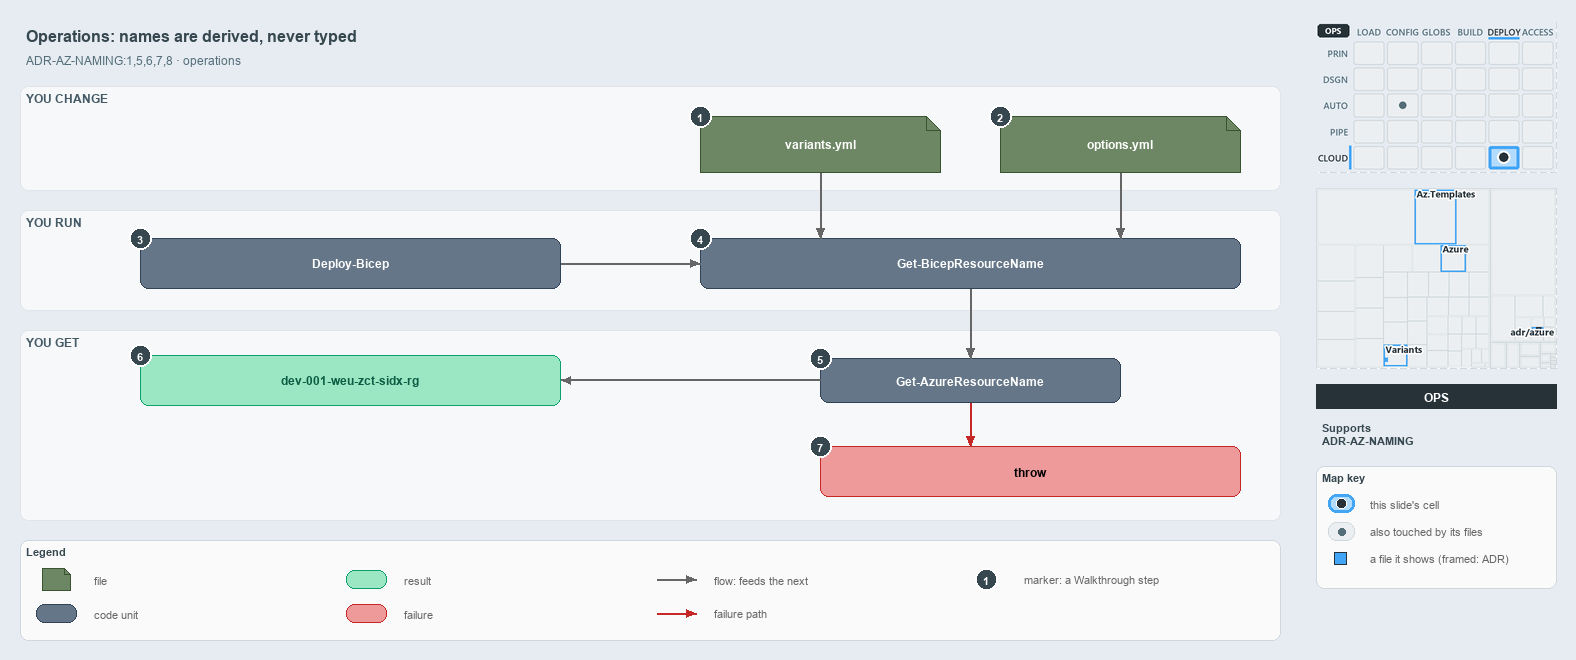

The diagram above was exported from draw.io. Its source (the exported page's mxGraphModel, read from the mxfile embedded in the PNG):
<mxGraphModel dx="1024" dy="768" grid="0" gridSize="10" guides="1" tooltips="1" connect="1" arrows="1" fold="1" page="1" pageScale="1" pageWidth="1572" pageHeight="654" background="#E6ECF2" math="0" shadow="0">
  <root>
    <mxCell id="0" />
    <mxCell id="1" parent="0" />
    <mxCell id="title" value="Operations: names are derived, never typed" style="text;html=1;align=left;verticalAlign=middle;fontSize=16;fontStyle=1;fontColor=#37474F;" vertex="1" parent="1">
      <mxGeometry x="20" y="14" width="1260" height="30" as="geometry" />
    </mxCell>
    <mxCell id="subtitle" value="ADR-AZ-NAMING:1,5,6,7,8 · operations" style="text;html=1;align=left;verticalAlign=middle;fontSize=12;fontColor=#546E7A;" vertex="1" parent="1">
      <mxGeometry x="20" y="44" width="1240" height="20" as="geometry" />
    </mxCell>
    <mxCell id="band-change" value="YOU CHANGE" style="rounded=1;html=1;arcSize=3;fillColor=#F6F8FA;strokeColor=#E1E4E8;verticalAlign=top;align=left;spacingLeft=8;fontStyle=1;fontSize=12;fontColor=#455A64;" vertex="1" parent="1">
      <mxGeometry x="20" y="80" width="1260" height="104" as="geometry" />
    </mxCell>
    <mxCell id="band-run" value="YOU RUN" style="rounded=1;html=1;arcSize=3;fillColor=#F6F8FA;strokeColor=#E1E4E8;verticalAlign=top;align=left;spacingLeft=8;fontStyle=1;fontSize=12;fontColor=#455A64;" vertex="1" parent="1">
      <mxGeometry x="20" y="204" width="1260" height="100" as="geometry" />
    </mxCell>
    <mxCell id="band-get" value="YOU GET" style="rounded=1;html=1;arcSize=3;fillColor=#F6F8FA;strokeColor=#E1E4E8;verticalAlign=top;align=left;spacingLeft=8;fontStyle=1;fontSize=12;fontColor=#455A64;" vertex="1" parent="1">
      <mxGeometry x="20" y="324" width="1260" height="190" as="geometry" />
    </mxCell>
    <mxCell id="variants" value="&lt;b&gt;variants.yml&lt;/b&gt;" style="shape=note;size=14;whiteSpace=wrap;html=1;fillColor=#6d8764;strokeColor=#3a5431;fontColor=#FFFFFF;fontSize=12;" vertex="1" parent="1">
      <mxGeometry x="700" y="110" width="240" height="56" as="geometry" />
    </mxCell>
    <mxCell id="options" value="&lt;b&gt;options.yml&lt;/b&gt;" style="shape=note;size=14;whiteSpace=wrap;html=1;fillColor=#6d8764;strokeColor=#3a5431;fontColor=#FFFFFF;fontSize=12;" vertex="1" parent="1">
      <mxGeometry x="1000" y="110" width="240" height="56" as="geometry" />
    </mxCell>
    <mxCell id="deploy" value="&lt;b&gt;Deploy-Bicep&lt;/b&gt;" style="rounded=1;whiteSpace=wrap;html=1;arcSize=20;fillColor=#647687;strokeColor=#314354;fontColor=#FFFFFF;fontSize=12;" vertex="1" parent="1">
      <mxGeometry x="140" y="232" width="420" height="50" as="geometry" />
    </mxCell>
    <mxCell id="preview" value="&lt;b&gt;Get-BicepResourceName&lt;/b&gt;" style="rounded=1;whiteSpace=wrap;html=1;arcSize=20;fillColor=#647687;strokeColor=#314354;fontColor=#FFFFFF;fontSize=12;" vertex="1" parent="1">
      <mxGeometry x="700" y="232" width="540" height="50" as="geometry" />
    </mxCell>
    <mxCell id="namer" value="&lt;b&gt;Get-AzureResourceName&lt;/b&gt;" style="rounded=1;whiteSpace=wrap;html=1;arcSize=20;fillColor=#647687;strokeColor=#314354;fontColor=#FFFFFF;fontSize=12;" vertex="1" parent="1">
      <mxGeometry x="820" y="352" width="300" height="44" as="geometry" />
    </mxCell>
    <mxCell id="name" value="&lt;b&gt;dev-001-weu-zct-sidx-rg&lt;/b&gt;" style="rounded=1;whiteSpace=wrap;html=1;arcSize=20;fillColor=#9BE7C4;strokeColor=#0E9F6E;fontColor=#0B5C43;fontSize=12;" vertex="1" parent="1">
      <mxGeometry x="140" y="349" width="420" height="50" as="geometry" />
    </mxCell>
    <mxCell id="throw" value="&lt;b&gt;throw&lt;/b&gt;" style="rounded=1;whiteSpace=wrap;html=1;arcSize=20;fillColor=#EF9A9A;strokeColor=#C62828;fontSize=12;" vertex="1" parent="1">
      <mxGeometry x="820" y="440" width="420" height="50" as="geometry" />
    </mxCell>
    <mxCell id="p-edge-variants-preview-a" value="" style="text;html=1;strokeColor=none;fillColor=none;" vertex="1" parent="1">
      <mxGeometry x="820" y="166" width="1" height="1" as="geometry" />
    </mxCell>
    <mxCell id="p-edge-variants-preview-b" value="" style="text;html=1;strokeColor=none;fillColor=none;" vertex="1" parent="1">
      <mxGeometry x="820" y="232" width="1" height="1" as="geometry" />
    </mxCell>
    <mxCell id="edge-variants-preview" value="" style="edgeStyle=orthogonalEdgeStyle;rounded=1;html=1;fontSize=11;endArrow=block;strokeColor=#666666;" edge="1" parent="1" source="p-edge-variants-preview-a" target="p-edge-variants-preview-b">
      <mxGeometry relative="1" as="geometry" />
    </mxCell>
    <mxCell id="p-edge-options-preview-a" value="" style="text;html=1;strokeColor=none;fillColor=none;" vertex="1" parent="1">
      <mxGeometry x="1120" y="166" width="1" height="1" as="geometry" />
    </mxCell>
    <mxCell id="p-edge-options-preview-b" value="" style="text;html=1;strokeColor=none;fillColor=none;" vertex="1" parent="1">
      <mxGeometry x="1120" y="232" width="1" height="1" as="geometry" />
    </mxCell>
    <mxCell id="edge-options-preview" value="" style="edgeStyle=orthogonalEdgeStyle;rounded=1;html=1;fontSize=11;endArrow=block;strokeColor=#666666;" edge="1" parent="1" source="p-edge-options-preview-a" target="p-edge-options-preview-b">
      <mxGeometry relative="1" as="geometry" />
    </mxCell>
    <mxCell id="p-edge-deploy-preview-a" value="" style="text;html=1;strokeColor=none;fillColor=none;" vertex="1" parent="1">
      <mxGeometry x="560" y="257" width="1" height="1" as="geometry" />
    </mxCell>
    <mxCell id="p-edge-deploy-preview-b" value="" style="text;html=1;strokeColor=none;fillColor=none;" vertex="1" parent="1">
      <mxGeometry x="700" y="257" width="1" height="1" as="geometry" />
    </mxCell>
    <mxCell id="edge-deploy-preview" value="" style="edgeStyle=orthogonalEdgeStyle;rounded=1;html=1;fontSize=11;endArrow=block;strokeColor=#666666;" edge="1" parent="1" source="p-edge-deploy-preview-a" target="p-edge-deploy-preview-b">
      <mxGeometry relative="1" as="geometry" />
    </mxCell>
    <mxCell id="p-edge-preview-namer-a" value="" style="text;html=1;strokeColor=none;fillColor=none;" vertex="1" parent="1">
      <mxGeometry x="970" y="282" width="1" height="1" as="geometry" />
    </mxCell>
    <mxCell id="p-edge-preview-namer-b" value="" style="text;html=1;strokeColor=none;fillColor=none;" vertex="1" parent="1">
      <mxGeometry x="970" y="352" width="1" height="1" as="geometry" />
    </mxCell>
    <mxCell id="edge-preview-namer" value="" style="edgeStyle=orthogonalEdgeStyle;rounded=1;html=1;fontSize=11;endArrow=block;strokeColor=#666666;" edge="1" parent="1" source="p-edge-preview-namer-a" target="p-edge-preview-namer-b">
      <mxGeometry relative="1" as="geometry" />
    </mxCell>
    <mxCell id="p-edge-namer-name-a" value="" style="text;html=1;strokeColor=none;fillColor=none;" vertex="1" parent="1">
      <mxGeometry x="820" y="374" width="1" height="1" as="geometry" />
    </mxCell>
    <mxCell id="p-edge-namer-name-b" value="" style="text;html=1;strokeColor=none;fillColor=none;" vertex="1" parent="1">
      <mxGeometry x="560" y="374" width="1" height="1" as="geometry" />
    </mxCell>
    <mxCell id="edge-namer-name" value="" style="edgeStyle=orthogonalEdgeStyle;rounded=1;html=1;fontSize=11;endArrow=block;strokeColor=#666666;" edge="1" parent="1" source="p-edge-namer-name-a" target="p-edge-namer-name-b">
      <mxGeometry relative="1" as="geometry" />
    </mxCell>
    <mxCell id="p-edge-namer-throw-a" value="" style="text;html=1;strokeColor=none;fillColor=none;" vertex="1" parent="1">
      <mxGeometry x="970" y="396" width="1" height="1" as="geometry" />
    </mxCell>
    <mxCell id="p-edge-namer-throw-b" value="" style="text;html=1;strokeColor=none;fillColor=none;" vertex="1" parent="1">
      <mxGeometry x="970" y="440" width="1" height="1" as="geometry" />
    </mxCell>
    <mxCell id="edge-namer-throw" value="" style="edgeStyle=orthogonalEdgeStyle;rounded=1;html=1;fontSize=11;endArrow=block;strokeColor=#C62828;" edge="1" parent="1" source="p-edge-namer-throw-a" target="p-edge-namer-throw-b">
      <mxGeometry relative="1" as="geometry" />
    </mxCell>
    <mxCell id="mark-1" value="1" style="ellipse;html=1;fillColor=#37474F;strokeColor=#FFFFFF;strokeWidth=2;fontColor=#FFFFFF;fontStyle=1;fontSize=11;" vertex="1" parent="1">
      <mxGeometry x="689" y="99" width="22" height="22" as="geometry" />
    </mxCell>
    <mxCell id="mark-2" value="2" style="ellipse;html=1;fillColor=#37474F;strokeColor=#FFFFFF;strokeWidth=2;fontColor=#FFFFFF;fontStyle=1;fontSize=11;" vertex="1" parent="1">
      <mxGeometry x="989" y="99" width="22" height="22" as="geometry" />
    </mxCell>
    <mxCell id="mark-3" value="3" style="ellipse;html=1;fillColor=#37474F;strokeColor=#FFFFFF;strokeWidth=2;fontColor=#FFFFFF;fontStyle=1;fontSize=11;" vertex="1" parent="1">
      <mxGeometry x="129" y="221" width="22" height="22" as="geometry" />
    </mxCell>
    <mxCell id="mark-4" value="4" style="ellipse;html=1;fillColor=#37474F;strokeColor=#FFFFFF;strokeWidth=2;fontColor=#FFFFFF;fontStyle=1;fontSize=11;" vertex="1" parent="1">
      <mxGeometry x="689" y="221" width="22" height="22" as="geometry" />
    </mxCell>
    <mxCell id="mark-5" value="5" style="ellipse;html=1;fillColor=#37474F;strokeColor=#FFFFFF;strokeWidth=2;fontColor=#FFFFFF;fontStyle=1;fontSize=11;" vertex="1" parent="1">
      <mxGeometry x="809" y="341" width="22" height="22" as="geometry" />
    </mxCell>
    <mxCell id="mark-6" value="6" style="ellipse;html=1;fillColor=#37474F;strokeColor=#FFFFFF;strokeWidth=2;fontColor=#FFFFFF;fontStyle=1;fontSize=11;" vertex="1" parent="1">
      <mxGeometry x="129" y="338" width="22" height="22" as="geometry" />
    </mxCell>
    <mxCell id="mark-7" value="7" style="ellipse;html=1;fillColor=#37474F;strokeColor=#FFFFFF;strokeWidth=2;fontColor=#FFFFFF;fontStyle=1;fontSize=11;" vertex="1" parent="1">
      <mxGeometry x="809" y="429" width="22" height="22" as="geometry" />
    </mxCell>
    <mxCell id="legend" value="&lt;b&gt;Legend&lt;/b&gt;" style="rounded=1;whiteSpace=wrap;html=1;arcSize=6;fillColor=#FAFAFA;strokeColor=#CFD8DC;align=left;verticalAlign=top;spacing=8;fontSize=11;fontColor=#37474F;" vertex="1" parent="1">
      <mxGeometry x="20" y="534" width="1260" height="100" as="geometry" />
    </mxCell>
    <mxCell id="legend-1" value="" style="shape=note;size=6;whiteSpace=wrap;html=1;fillColor=#6d8764;strokeColor=#3a5431;fontColor=#FFFFFF;" vertex="1" parent="1">
      <mxGeometry x="42" y="562" width="28" height="22" as="geometry" />
    </mxCell>
    <mxCell id="legend-1-text" value="file" style="text;html=1;align=left;verticalAlign=middle;fontSize=11;fontColor=#666666;" vertex="1" parent="1">
      <mxGeometry x="88" y="563" width="250" height="20" as="geometry" />
    </mxCell>
    <mxCell id="legend-2" value="" style="rounded=1;whiteSpace=wrap;html=1;arcSize=20;fillColor=#647687;strokeColor=#314354;fontColor=#FFFFFF;" vertex="1" parent="1">
      <mxGeometry x="36" y="598" width="40" height="18" as="geometry" />
    </mxCell>
    <mxCell id="legend-2-text" value="code unit" style="text;html=1;align=left;verticalAlign=middle;fontSize=11;fontColor=#666666;" vertex="1" parent="1">
      <mxGeometry x="88" y="597" width="250" height="20" as="geometry" />
    </mxCell>
    <mxCell id="legend-3" value="" style="rounded=1;whiteSpace=wrap;html=1;arcSize=20;fillColor=#9BE7C4;strokeColor=#0E9F6E;fontColor=#0B5C43;" vertex="1" parent="1">
      <mxGeometry x="346" y="564" width="40" height="18" as="geometry" />
    </mxCell>
    <mxCell id="legend-3-text" value="result" style="text;html=1;align=left;verticalAlign=middle;fontSize=11;fontColor=#666666;" vertex="1" parent="1">
      <mxGeometry x="398" y="563" width="250" height="20" as="geometry" />
    </mxCell>
    <mxCell id="legend-4" value="" style="rounded=1;whiteSpace=wrap;html=1;arcSize=20;fillColor=#EF9A9A;strokeColor=#C62828;" vertex="1" parent="1">
      <mxGeometry x="346" y="598" width="40" height="18" as="geometry" />
    </mxCell>
    <mxCell id="legend-4-text" value="failure" style="text;html=1;align=left;verticalAlign=middle;fontSize=11;fontColor=#666666;" vertex="1" parent="1">
      <mxGeometry x="398" y="597" width="250" height="20" as="geometry" />
    </mxCell>
    <mxCell id="legend-5-a" value="" style="text;html=1;strokeColor=none;fillColor=none;" vertex="1" parent="1">
      <mxGeometry x="656" y="573" width="1" height="1" as="geometry" />
    </mxCell>
    <mxCell id="legend-5-b" value="" style="text;html=1;strokeColor=none;fillColor=none;" vertex="1" parent="1">
      <mxGeometry x="696" y="573" width="1" height="1" as="geometry" />
    </mxCell>
    <mxCell id="legend-5" value="" style="edgeStyle=orthogonalEdgeStyle;rounded=1;html=1;endArrow=block;strokeColor=#666666;" edge="1" parent="1" source="legend-5-a" target="legend-5-b">
      <mxGeometry relative="1" as="geometry" />
    </mxCell>
    <mxCell id="legend-5-text" value="flow: feeds the next" style="text;html=1;align=left;verticalAlign=middle;fontSize=11;fontColor=#666666;" vertex="1" parent="1">
      <mxGeometry x="708" y="563" width="250" height="20" as="geometry" />
    </mxCell>
    <mxCell id="legend-6-a" value="" style="text;html=1;strokeColor=none;fillColor=none;" vertex="1" parent="1">
      <mxGeometry x="656" y="607" width="1" height="1" as="geometry" />
    </mxCell>
    <mxCell id="legend-6-b" value="" style="text;html=1;strokeColor=none;fillColor=none;" vertex="1" parent="1">
      <mxGeometry x="696" y="607" width="1" height="1" as="geometry" />
    </mxCell>
    <mxCell id="legend-6" value="" style="edgeStyle=orthogonalEdgeStyle;rounded=1;html=1;endArrow=block;strokeColor=#C62828;" edge="1" parent="1" source="legend-6-a" target="legend-6-b">
      <mxGeometry relative="1" as="geometry" />
    </mxCell>
    <mxCell id="legend-6-text" value="failure path" style="text;html=1;align=left;verticalAlign=middle;fontSize=11;fontColor=#666666;" vertex="1" parent="1">
      <mxGeometry x="708" y="597" width="250" height="20" as="geometry" />
    </mxCell>
    <mxCell id="legend-7" value="1" style="ellipse;html=1;fillColor=#37474F;strokeColor=#FFFFFF;strokeWidth=2;fontColor=#FFFFFF;fontStyle=1;fontSize=11;" vertex="1" parent="1">
      <mxGeometry x="975" y="562" width="22" height="22" as="geometry" />
    </mxCell>
    <mxCell id="legend-7-text" value="marker: a Walkthrough step" style="text;html=1;align=left;verticalAlign=middle;fontSize=11;fontColor=#666666;" vertex="1" parent="1">
      <mxGeometry x="1018" y="563" width="250" height="20" as="geometry" />
    </mxCell>
    <mxCell id="minimap-stack" value="" style="shape=image;html=1;imageAspect=0;aspect=fixed;verticalLabelPosition=bottom;strokeColor=#CFD8DC;dashed=1;fillColor=#FAFAFA;image=data:image/png,(base64 omitted: 15728 chars);" vertex="1" parent="1">
      <mxGeometry x="1316" y="16" width="240" height="150" as="geometry" />
    </mxCell>
    <mxCell id="minimap-tree" value="" style="shape=image;html=1;imageAspect=0;aspect=fixed;verticalLabelPosition=bottom;strokeColor=#CFD8DC;dashed=1;fillColor=#FAFAFA;image=data:image/png,(base64 omitted: 14748 chars);" vertex="1" parent="1">
      <mxGeometry x="1316" y="182" width="240" height="180" as="geometry" />
    </mxCell>
    <mxCell id="lens-badge" value="OPS" style="rounded=0;whiteSpace=wrap;html=1;align=center;verticalAlign=middle;fontSize=12;fontStyle=1;fontColor=#FFFFFF;fillColor=#263238;strokeColor=none;" vertex="1" parent="1">
      <mxGeometry x="1316" y="378" width="240" height="24" as="geometry" />
    </mxCell>
    <mxCell id="supports" value="&lt;b&gt;Supports&lt;/b&gt;&lt;br&gt;ADR-AZ-NAMING" style="text;html=1;whiteSpace=wrap;align=left;verticalAlign=top;fontSize=11;fontColor=#37474F;" vertex="1" parent="1">
      <mxGeometry x="1316" y="410" width="240" height="38" as="geometry" />
    </mxCell>
    <mxCell id="mapkey" value="&lt;b&gt;Map key&lt;/b&gt;" style="rounded=1;whiteSpace=wrap;html=1;arcSize=6;fillColor=#FAFAFA;strokeColor=#CFD8DC;align=left;verticalAlign=top;spacing=8;fontSize=11;fontColor=#37474F;" vertex="1" parent="1">
      <mxGeometry x="1316" y="460" width="240" height="122" as="geometry" />
    </mxCell>
    <mxCell id="mapkey-here" value="" style="rounded=1;arcSize=20;html=1;fillColor=#B3DBFB;strokeColor=#42A5F5;strokeWidth=3;" vertex="1" parent="1">
      <mxGeometry x="1328" y="488" width="26" height="18" as="geometry" />
    </mxCell>
    <mxCell id="mapkey-here-dot" value="" style="ellipse;html=1;fillColor=#263238;strokeColor=#FFFFFF;strokeWidth=1.5;" vertex="1" parent="1">
      <mxGeometry x="1336" y="492" width="10" height="10" as="geometry" />
    </mxCell>
    <mxCell id="mapkey-here-text" value="this slide's cell" style="text;html=1;align=left;verticalAlign=middle;fontSize=11;fontColor=#666666;" vertex="1" parent="1">
      <mxGeometry x="1364" y="487" width="180" height="20" as="geometry" />
    </mxCell>
    <mxCell id="mapkey-touched" value="" style="rounded=1;arcSize=20;html=1;fillColor=#ECEFF1;strokeColor=#CFD8DC;" vertex="1" parent="1">
      <mxGeometry x="1328" y="516" width="26" height="18" as="geometry" />
    </mxCell>
    <mxCell id="mapkey-touched-dot" value="" style="ellipse;html=1;fillColor=#546E7A;strokeColor=none;" vertex="1" parent="1">
      <mxGeometry x="1338" y="522" width="7" height="7" as="geometry" />
    </mxCell>
    <mxCell id="mapkey-touched-text" value="also touched by its files" style="text;html=1;align=left;verticalAlign=middle;fontSize=11;fontColor=#666666;" vertex="1" parent="1">
      <mxGeometry x="1364" y="515" width="180" height="20" as="geometry" />
    </mxCell>
    <mxCell id="mapkey-file" value="" style="rounded=0;html=1;fillColor=#42A5F5;strokeColor=#263238;strokeWidth=1.5;" vertex="1" parent="1">
      <mxGeometry x="1334" y="546" width="12" height="12" as="geometry" />
    </mxCell>
    <mxCell id="mapkey-file-text" value="a file it shows (framed: ADR)" style="text;html=1;align=left;verticalAlign=middle;fontSize=11;fontColor=#666666;" vertex="1" parent="1">
      <mxGeometry x="1364" y="542" width="180" height="20" as="geometry" />
    </mxCell>
  </root>
</mxGraphModel>